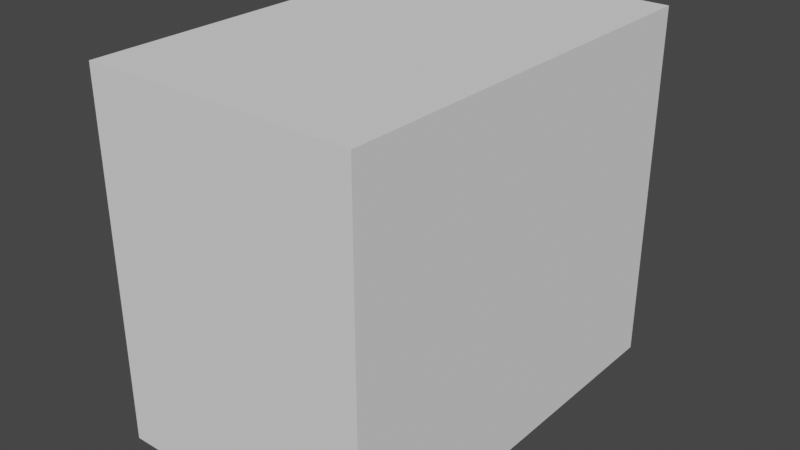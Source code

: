 # Source: cabinet.blend  (saved by Blender 2.92.15; exported with 4.5.12 LTS)
import bpy
from mathutils import Matrix  # noqa: F401  (used for matrix-valued properties, if any)

bpy.ops.wm.read_factory_settings(use_empty=True)
scene = bpy.context.scene
scene.name = 'Scene'

# ---- collections
col_collection = bpy.data.collections.new('Collection'); scene.collection.children.link(col_collection)

# ---- world
world_world = bpy.data.worlds.new('World'); scene.world = world_world
world_world.use_nodes = True; world_world.node_tree.nodes.clear()
_N = world_world.node_tree.nodes; _L = world_world.node_tree.links
n0 = _N.new('ShaderNodeOutputWorld'); n0.name = 'World Output'; n0.location = (300, 300)
n1 = _N.new('ShaderNodeBackground'); n1.name = 'Background'; n1.location = (10, 300)
n1.inputs[0].default_value = (0.05088, 0.05088, 0.05088, 1.0)
_L.new(n1.outputs[0], n0.inputs[0])
n0.is_active_output = True
world_world.color = (0.05088, 0.05088, 0.05088)
world_world.use_sun_shadow = False
world_world.sun_shadow_jitter_overblur = 0.0

# ---- meshes
me_cube_006 = bpy.data.meshes.new('Cube.006')
me_cube_006.from_pydata([(2.487, -6.229, -4.957), (2.487, -6.229, 4.957), (2.487, -0.4465, -4.957), (2.487, -0.4465, 4.957), (2.487, 0.6076, -4.957), (2.487, 0.6076, 4.957), (2.487, 6.391, -4.957), (2.487, 6.391, 4.957), (-4.5, -7.0, -6.0), (-4.5, -7.0, 6.0), (-4.5, 7.0, -6.0), (-4.5, 7.0, 6.0), (4.5, -7.0, -6.0), (4.5, -7.0, 6.0), (4.5, 7.0, -6.0), (4.5, 7.0, 6.0), (-4.5, 6.391, -4.957), (-4.5, 6.391, 4.957), (-4.5, 0.6076, -4.957), (-4.5, 0.6076, 4.957), (-4.5, -0.4465, -4.957), (-4.5, -0.4465, 4.957), (-4.5, -6.229, -4.957), (-4.5, -6.229, 4.957)], [], [(10, 11, 15, 14), (14, 15, 13, 12), (12, 13, 9, 8), (10, 14, 12, 8), (15, 11, 9, 13), (16, 6, 7, 17), (6, 4, 5, 7), (19, 5, 4, 18), (4, 6, 16, 18), (7, 5, 19, 17), (11, 10, 16, 17), (2, 3, 21, 20), (2, 0, 1, 3), (23, 1, 0, 22), (0, 2, 20, 22), (3, 1, 23, 21), (16, 10, 8, 9, 11, 17, 19, 21, 23, 22, 20, 18), (19, 18, 20, 21)])
_uv = me_cube_006.uv_layers.new(name='UVMap')
_uv.uv.foreach_set('vector', [0.375, 0.25, 0.625, 0.25, 0.625, 0.5, 0.375, 0.5, 0.375, 0.5, 0.625, 0.5, 0.625, 0.75, 0.375, 0.75, 0.375, 0.75, 0.625, 0.75, 0.625, 1.0, 0.375, 1.0, 0.125, 0.5, 0.375, 0.5, 0.375, 0.75, 0.125, 0.75, 0.625, 0.5, 0.875, 0.5, 0.875, 0.75, 0.625, 0.75, 0.375, 0.2651, 0.375, 0.5, 0.625, 0.5, 0.625, 0.2651, 0.375, 0.5, 0.375, 0.75, 0.625, 0.75, 0.625, 0.5, 0.625, 0.9849, 0.625, 0.75, 0.375, 0.75, 0.375, 0.9849, 0.375, 0.75, 0.375, 0.5, 0.1401, 0.5, 0.1401, 0.75, 0.625, 0.5, 0.625, 0.75, 0.8599, 0.75, 0.8599, 0.5, 0.625, 0.25, 0.375, 0.25, 0.3967, 0.2391, 0.6033, 0.2391, 0.375, 0.5, 0.625, 0.5, 0.625, 0.2651, 0.375, 0.2651, 0.375, 0.5, 0.375, 0.75, 0.625, 0.75, 0.625, 0.5, 0.625, 0.9849, 0.625, 0.75, 0.375, 0.75, 0.375, 0.9849, 0.375, 0.75, 0.375, 0.5, 0.1401, 0.5, 0.1401, 0.75, 0.625, 0.5, 0.625, 0.75, 0.8599, 0.75, 0.8599, 0.5, 0.3967, 0.2391, 0.375, 0.25, 0.375, 0.0, 0.625, 0.0, 0.625, 0.25, 0.6033, 0.2391, 0.6033, 0.1358, 0.6033, 0.117, 0.6033, 0.01376, 0.3967, 0.01376, 0.3967, 0.117, 0.3967, 0.1358, 0.6033, 0.1358, 0.3967, 0.1358, 0.3967, 0.117, 0.6033, 0.117])
me_cube_006.use_remesh_fix_poles = True
me_cube_006.use_remesh_preserve_attributes = False
me_cube_006.use_mirror_vertex_groups = False
me_cube_006.update()

# ---- objects
ob_cube = bpy.data.objects.new('Cube', me_cube_006)

# ---- transforms, parenting, visibility, modifiers, constraints
ob_cube.location = (0.0, 0.0, 0.0)
ob_cube.lineart.crease_threshold = 0.0

# ---- collection membership
col_collection.objects.link(ob_cube)

# ---- scene / render settings (as saved in the file)
scene.frame_start = 1; scene.frame_end = 250; scene.frame_set(0)
scene.render.engine = 'BLENDER_EEVEE_NEXT'
scene.cycles.use_denoising = False
scene.cycles.samples = 128
scene.cycles.sampling_pattern = 'TABULATED_SOBOL'
scene.cycles.use_adaptive_sampling = False
scene.cycles.use_light_tree = False
scene.view_settings.view_transform = 'Filmic'
bpy.context.view_layer.update()

# ---- added for rendering (the .blend has no active camera and no usable light): camera, sun
cam_auto = bpy.data.cameras.new('AutoCamera')
cam_auto.lens = 50.0
cam_auto.sensor_width = 36.0
cam_auto.clip_end = 1000.0
ob_auto_camera = bpy.data.objects.new('AutoCamera', cam_auto)
scene.collection.objects.link(ob_auto_camera)
ob_auto_camera.location = (18.984, -22.7808, 15.1872)
ob_auto_camera.rotation_euler = (1.09748, -7.21219e-08, 0.694738)
scene.camera = ob_auto_camera
light_auto_sun = bpy.data.lights.new('AutoSun', 'SUN')
light_auto_sun.energy = 3.0
light_auto_sun.angle = 0.0523599
ob_auto_sun = bpy.data.objects.new('AutoSun', light_auto_sun)
scene.collection.objects.link(ob_auto_sun)
ob_auto_sun.rotation_euler = (0.872665, 0.174533, 0.523599)
bpy.context.view_layer.update()
